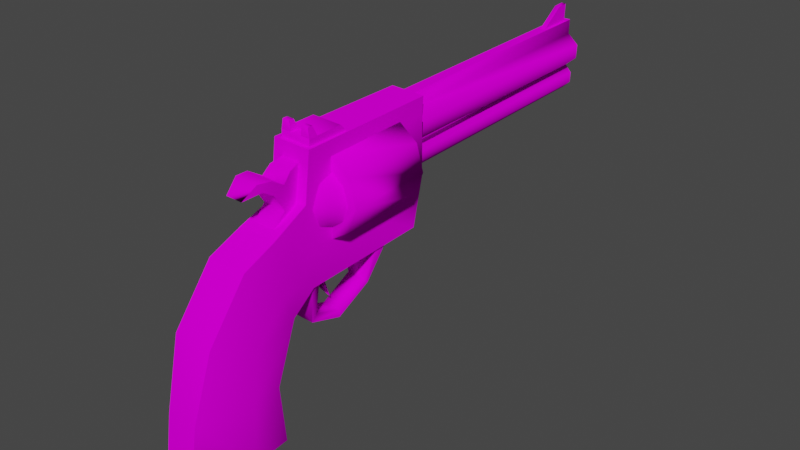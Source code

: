 # Source: w_357.blend  (saved by Blender 3.5.10; exported with 4.5.12 LTS)
import bpy
from mathutils import Matrix  # noqa: F401  (used for matrix-valued properties, if any)

bpy.ops.wm.read_factory_settings(use_empty=True)
scene = bpy.context.scene
scene.name = 'w_357_reference'

# ---- images (referenced by path relative to the original .blend; pixels are not part of the script)
import os
ASSET_DIR = os.environ.get("B2B_ASSET_DIR", "")  # directory of the original .blend (textures are referenced by path, not embedded)
HERE = os.path.dirname(os.path.abspath(__file__))  # packed textures are extracted next to this script under _unpacked/

def load_image(name, relpath, width, height, colorspace="sRGB"):
    """Load a texture the original file referenced (path relative to the .blend, or extracted next to this script)."""
    p = next((c for c in (os.path.join(HERE, relpath), os.path.join(ASSET_DIR, relpath)) if relpath and os.path.exists(c)), "")
    if p:
        img = bpy.data.images.load(p, check_existing=True)
        img.name = name
    else:  # same state as the original file: an image datablock whose file is absent (Cycles renders it pink)
        img = bpy.data.images.new(name, width, height)
        img.source = "FILE"
        img.filepath = "//" + (relpath or name)
    img.colorspace_settings.name = colorspace
    return img
img_w_python_reference_png = load_image('w_python_reference.png', 'w_python_reference.png', 1024, 1024, 'sRGB')

# ---- materials (node trees are filled in below, after node groups)
mat_w_python_reference = bpy.data.materials.new('w_python_reference')
mat_w_python_reference.use_transparent_shadow = False
mat_w_python_reference.diffuse_color = (0.658, 0.508, 0.918, 1.0)

# ---- material node trees
mat_w_python_reference.use_nodes = True; mat_w_python_reference.node_tree.nodes.clear()
_N = mat_w_python_reference.node_tree.nodes; _L = mat_w_python_reference.node_tree.links
n0 = _N.new('ShaderNodeBsdfPrincipled'); n0.name = 'Principled BSDF'; n0.location = (10, 300)
n0.distribution = 'GGX'
n0.subsurface_method = 'RANDOM_WALK_SKIN'
n0.inputs[3].default_value = 1.45
n0.inputs[13].default_value = 0.0
n0.inputs[27].default_value = (0.0, 0.0, 0.0, 1.0)
n0.inputs[28].default_value = 1.0
n1 = _N.new('ShaderNodeOutputMaterial'); n1.name = 'Material Output'; n1.location = (300, 300)
n2 = _N.new('ShaderNodeTexImage'); n2.name = 'Image Texture'; n2.location = (-280, 280)
n2.image = img_w_python_reference_png
_L.new(n0.outputs[0], n1.inputs[0])
_L.new(n2.outputs[0], n0.inputs[0])
n1.is_active_output = True

# ---- world
world_world = bpy.data.worlds.new('World'); scene.world = world_world
world_world.use_nodes = True; world_world.node_tree.nodes.clear()
_N = world_world.node_tree.nodes; _L = world_world.node_tree.links
n0 = _N.new('ShaderNodeOutputWorld'); n0.name = 'World Output'; n0.location = (300, 300)
n1 = _N.new('ShaderNodeBackground'); n1.name = 'Background'; n1.location = (10, 300)
n1.inputs[0].default_value = (0.05088, 0.05088, 0.05088, 1.0)
_L.new(n1.outputs[0], n0.inputs[0])
n0.is_active_output = True
world_world.color = (0.05088, 0.05088, 0.05088)
world_world.use_sun_shadow = False
world_world.sun_shadow_jitter_overblur = 0.0

# ---- meshes
me_w_357_reference = bpy.data.meshes.new('w_357_reference')
me_w_357_reference.from_pydata([(0.4253, -1.313, 0.3664), (0.5098, -1.706, 0.4767), (0.4599, -2.056, 0.07474), (0.7156, -3.048, -0.2752), (-0.2245, -2.245, 0.1062), (-0.234, -3.066, -0.2343), (0.7179, -2.227, 0.06566), (-0.2452, -1.326, 0.4074), (0.6974, -1.311, 0.5092), (-0.1874, -1.219, 1.716), (0.7333, -1.203, 1.67), (0.1736, 8.955, -0.01531), (0.3754, 8.951, 0.4301), (0.369, 8.955, 0.167), (0.2204, 8.945, 0.6159), (-0.09402, 8.939, 0.6247), (-0.2752, 8.939, 0.4416), (-0.2815, 8.944, 0.1786), (-0.09085, 8.95, -0.00904), (0.5226, 8.94, 1.206), (0.5044, 8.946, 0.8506), (0.2496, 8.93, 1.462), (-0.02877, 8.925, 1.476), (-0.3199, 8.924, 1.241), (-0.3382, 8.93, 0.8862), (-0.277, 1.656, -0.539), (-0.2385, -0.5383, -0.5769), (-0.7158, 1.642, -0.168), (1.271, 1.668, 0.3436), (0.5363, 1.671, -0.5873), (1.104, 1.653, 0.9856), (1.142, -0.541, 0.9477), (0.6963, -0.5554, 1.319), (0.6578, 1.639, 1.357), (-0.1555, 1.624, 1.405), (1.31, -0.5268, 0.3057), (-0.6052, -0.5735, 1.058), (-0.8518, -0.5668, 0.4365), (-0.117, -0.5704, 1.367), (-0.6437, 1.621, 1.095), (-0.8903, 1.628, 0.4744), (-0.6773, -0.5525, -0.2059), (0.5748, -0.5233, -0.6252), (1.063, -0.5203, -0.3082), (1.025, 1.674, -0.2704), (0.6547, 2.424, 1.719), (-0.2018, 2.408, 1.762), (-0.4365, 2.203, -1.362), (0.5698, 2.221, -1.413), (-0.3859, -1.132, -1.434), (0.6347, -1.113, -1.485), (0.3884, -4.602, -5.205), (-0.3539, -4.615, -5.167), (0.4728, -1.959, -4.981), (-0.5192, -1.978, -4.93), (0.5971, 2.472, -0.2284), (-0.3521, 2.454, -0.1804), (0.6582, -1.291, -0.6705), (0.6344, 2.416, 1.321), (0.6891, -1.743, -0.08846), (0.7586, -1.595, -1.209), (0.7895, -2.115, -1.212), (0.857, -2.999, -2.056), (0.6634, -3.993, -1.571), (0.9445, -3.194, -3.075), (0.4855, -4.395, -3.235), (0.8187, -3.185, -4.677), (0.5256, -2.146, -3.471), (0.5438, -1.626, -2.01), (-0.222, 2.401, 1.364), (0.05242, -0.03767, -2.406), (0.07471, -0.2245, -1.898), (0.07725, -0.452, -1.93), (0.05242, -0.03767, -2.406), (0.07725, -0.452, -1.93), (0.07471, -0.2245, -1.898), (0.1036, -0.5455, -1.449), (0.0997, -0.2822, -1.43), (0.6705, -1.13, 0.3284), (0.8754, -0.9109, 0.6348), (0.6919, -0.9174, 0.8221), (0.8429, -0.9004, 0.002944), (0.6351, -0.5282, -0.2866), (0.9458, -0.5262, -0.08874), (0.6411, -0.9009, -0.1648), (0.966, -0.9036, 0.3099), (1.102, -0.5305, 0.3091), (0.9946, -0.5396, 0.7203), (0.6994, -0.549, 0.963), (0.08663, 8.714, 1.837), (0.2317, 8.709, 2.292), (0.208, 8.716, 1.83), (0.1104, 8.707, 2.298), (0.2363, 8.403, 2.272), (0.1029, 7.788, 1.821), (0.2242, 7.79, 1.814), (0.115, 8.4, 2.279), (-0.3196, -1.309, -0.621), (-0.3976, -1.617, -1.15), (-0.2132, -1.633, -1.979), (-0.4095, -2.137, -1.151), (-0.2567, -4.408, -3.198), (-0.8322, -3.207, -4.636), (-0.5192, -1.978, -4.93), (-0.3539, -4.615, -5.167), (-0.8322, -3.207, -4.636), (-0.3879, -2.163, -3.424), (-0.7255, -3.224, -2.99), (-0.5489, -3.025, -1.985), (-0.2672, -1.76, -0.04005), (-0.2858, -4.011, -1.523), (-0.2792, -0.9179, -0.1111), (-0.595, -0.5548, 0.003493), (-0.2998, -0.5453, -0.2392), (-0.2573, -1.147, 0.3754), (-0.4628, -0.9244, 0.07616), (-0.703, -0.5637, 0.4076), (-0.5466, -0.9315, 0.3936), (-0.5462, -0.5681, 0.8125), (-0.4231, -0.9349, 0.7077), (-0.228, -0.5662, 1.017), (-0.2356, -0.9345, 0.8762), (-0.07015, -0.8924, 1.887), (0.1436, -0.9995, 2.109), (0.1654, -0.8881, 1.875), (-0.02053, -1.003, 2.117), (0.1459, -1.128, 2.107), (-0.01828, -1.131, 2.115), (0.1695, -1.123, 1.871), (-0.06602, -1.128, 1.883), (-0.3908, 1.206, -1.388), (-0.1758, 0.8106, -2.224), (-0.3859, 0.9065, -1.4), (-0.1855, 0.9271, -2.371), (-0.175, -0.008954, -2.644), (-0.1848, -0.005755, -2.835), (-0.1551, -0.7617, -2.386), (-0.1604, -0.8946, -2.538), (-0.3502, -1.131, -1.435), (-0.3536, -0.9388, -1.432), (0.3154, -0.7458, -2.417), (0.5957, -0.9214, -1.48), (0.599, -1.114, -1.483), (0.3103, -0.8858, -2.569), (0.2889, -0.000445, -2.667), (0.2791, 0.002755, -2.859), (0.2952, 0.8193, -2.248), (0.2859, 0.9356, -2.388), (0.5633, 0.924, -1.448), (0.5584, 1.223, -1.436), (0.02319, 2.452, -0.1212), (-0.1675, 2.446, 0.06643), (0.2876, 2.457, -0.1275), (0.483, 2.457, 0.05486), (0.4894, 2.453, 0.3179), (0.3344, 2.447, 0.5037), (0.6184, 2.448, 0.7385), (0.6367, 2.442, 1.094), (0.3636, 2.433, 1.349), (0.09712, 2.421, 1.733), (-0.01691, 8.919, 1.845), (0.2618, 8.924, 1.838), (0.3758, 2.426, 1.726), (0.08526, 2.427, 1.363), (-0.2059, 2.426, 1.129), (-0.2241, 2.432, 0.774), (0.02002, 2.441, 0.5125), (-0.1611, 2.441, 0.3295), (0.03912, -1.245, 1.377), (-0.002339, -1.551, 1.296), (0.4816, -1.237, 1.355), (0.5329, -1.541, 1.269), (-0.03774, -1.741, 1.095), (0.5546, -1.73, 1.065), (-0.05536, -2.108, 1.318), (0.6084, -2.096, 1.284), (0.00292, -2.457, 1.352), (0.5667, -2.447, 1.323), (0.07342, -2.786, 1.072), (0.4802, -2.779, 1.052), (-0.01706, -2.326, 1.148), (0.5678, -2.315, 1.112), (-0.03254, -2.023, 0.9548), (0.5455, -2.013, 0.9256), (-0.05404, -1.716, 0.5052), (-0.03933, -2.065, 0.1071), (-0.002893, -1.321, 0.388), (-0.08202, -0.2155, 1.898), (-0.09477, -0.02721, 1.717), (-0.07552, -1.124, 1.698), (0.6596, -1.111, 1.661), (0.6403, -0.01373, 1.68), (0.6691, -1.114, 1.845), (0.6531, -0.2021, 1.861), (0.4407, -1.118, 1.857), (0.4813, -1.122, 2.09), (0.6454, -1.119, 2.082), (0.4791, -0.9934, 2.092), (0.6432, -0.9904, 2.084), (0.4366, -0.8831, 1.861), (0.665, -0.8789, 1.849)], [], [(0, 1, 2), (3, 4, 5), (6, 4, 3), (6, 7, 4), (8, 7, 6), (7, 8, 9), (9, 8, 10), (11, 12, 13), (11, 14, 12), (11, 15, 14), (11, 16, 15), (11, 17, 16), (11, 18, 17), (14, 19, 20), (14, 21, 19), (14, 22, 21), (14, 23, 22), (14, 24, 23), (14, 15, 24), (25, 26, 27), (28, 25, 27), (28, 29, 25), (30, 31, 28), (32, 31, 30), (33, 32, 30), (28, 33, 30), (28, 34, 33), (35, 36, 37), (35, 38, 36), (36, 38, 34), (39, 36, 34), (28, 39, 34), (28, 40, 39), (28, 27, 40), (27, 41, 40), (26, 41, 27), (35, 41, 26), (35, 26, 42), (35, 42, 43), (43, 42, 29), (44, 43, 29), (28, 44, 29), (28, 35, 44), (31, 35, 28), (35, 31, 32), (35, 37, 41), (41, 37, 40), (40, 37, 39), (37, 36, 39), (35, 43, 44), (35, 32, 38), (45, 46, 10), (10, 46, 9), (47, 48, 49), (49, 48, 50), (51, 52, 53), (53, 52, 54), (48, 47, 55), (55, 47, 56), (57, 50, 48), (48, 8, 57), (55, 8, 48), (55, 58, 8), (8, 58, 10), (58, 45, 10), (57, 59, 60), (8, 59, 57), (6, 59, 8), (59, 6, 60), (60, 6, 61), (6, 3, 61), (61, 3, 62), (3, 63, 62), (62, 63, 64), (63, 65, 64), (64, 65, 66), (65, 51, 66), (66, 51, 53), (53, 67, 66), (66, 67, 64), (67, 68, 64), (64, 68, 62), (68, 61, 62), (60, 61, 68), (50, 60, 68), (57, 60, 50), (55, 56, 58), (58, 56, 69), (45, 69, 46), (58, 69, 45), (70, 71, 72), (73, 74, 75), (74, 75, 76), (74, 76, 77), (75, 77, 76), (75, 74, 77), (78, 79, 80), (81, 82, 83), (82, 81, 84), (78, 84, 81), (78, 81, 85), (78, 85, 79), (86, 79, 85), (87, 79, 86), (87, 80, 79), (80, 87, 88), (83, 85, 81), (86, 85, 83), (89, 90, 91), (92, 90, 89), (92, 93, 90), (94, 95, 96), (96, 95, 93), (96, 93, 92), (92, 89, 96), (96, 89, 94), (49, 97, 47), (98, 97, 49), (99, 98, 49), (100, 98, 99), (52, 101, 102), (52, 102, 54), (103, 104, 105), (103, 105, 106), (105, 107, 106), (106, 107, 99), (107, 108, 99), (99, 108, 100), (108, 5, 100), (5, 4, 100), (100, 4, 98), (4, 109, 98), (98, 109, 97), (109, 7, 97), (7, 47, 97), (7, 56, 47), (69, 56, 7), (9, 69, 7), (46, 69, 9), (4, 7, 109), (105, 101, 107), (101, 110, 107), (107, 110, 108), (110, 5, 108), (111, 112, 113), (114, 115, 111), (112, 111, 115), (112, 115, 116), (116, 115, 117), (116, 117, 118), (118, 117, 119), (119, 120, 118), (120, 119, 121), (114, 121, 119), (114, 119, 117), (114, 117, 115), (122, 123, 124), (125, 123, 122), (125, 126, 123), (127, 126, 125), (127, 128, 126), (129, 128, 127), (125, 122, 127), (127, 122, 129), (53, 103, 67), (67, 103, 106), (99, 67, 106), (99, 68, 67), (99, 50, 68), (99, 49, 50), (63, 3, 5), (110, 63, 5), (65, 63, 110), (101, 65, 110), (51, 65, 101), (104, 51, 101), (130, 131, 132), (133, 131, 130), (134, 131, 133), (135, 134, 133), (136, 134, 135), (137, 136, 135), (137, 138, 136), (136, 138, 139), (139, 140, 136), (141, 140, 139), (141, 142, 140), (140, 142, 143), (140, 143, 144), (143, 145, 144), (144, 145, 146), (145, 147, 146), (146, 147, 148), (148, 147, 149), (140, 144, 136), (136, 144, 134), (144, 146, 134), (134, 146, 131), (146, 132, 131), (132, 146, 148), (150, 151, 17), (18, 150, 17), (152, 150, 18), (11, 152, 18), (153, 152, 11), (13, 153, 11), (154, 153, 13), (12, 154, 13), (155, 154, 12), (14, 155, 12), (156, 155, 14), (20, 156, 14), (157, 156, 20), (19, 157, 20), (158, 157, 19), (21, 158, 19), (22, 159, 160), (22, 160, 21), (21, 160, 161), (21, 161, 158), (158, 161, 162), (158, 162, 163), (163, 162, 159), (163, 159, 22), (164, 163, 22), (23, 164, 22), (165, 164, 23), (24, 165, 23), (166, 165, 24), (15, 166, 24), (167, 166, 15), (16, 167, 15), (151, 167, 16), (17, 151, 16), (168, 169, 170), (170, 169, 171), (169, 172, 171), (171, 172, 173), (172, 174, 173), (173, 174, 175), (174, 176, 175), (175, 176, 177), (176, 178, 177), (177, 178, 179), (178, 180, 179), (179, 180, 181), (180, 182, 181), (181, 182, 183), (182, 184, 183), (183, 184, 1), (184, 185, 1), (1, 185, 2), (130, 149, 147), (130, 147, 133), (133, 147, 135), (147, 145, 135), (135, 145, 137), (145, 143, 137), (137, 143, 138), (143, 142, 138), (182, 186, 184), (186, 185, 184), (168, 186, 169), (169, 186, 172), (186, 182, 172), (172, 182, 174), (182, 180, 174), (174, 180, 176), (180, 178, 176), (179, 181, 177), (177, 181, 175), (181, 183, 175), (175, 183, 173), (183, 0, 173), (173, 0, 171), (0, 170, 171), (183, 1, 0), (187, 188, 129), (129, 188, 189), (190, 191, 192), (192, 191, 193), (189, 190, 129), (129, 190, 192), (129, 192, 187), (187, 192, 193), (187, 193, 188), (188, 193, 191), (0, 2, 186), (186, 2, 185), (160, 159, 161), (161, 159, 162), (95, 91, 93), (93, 91, 90), (128, 124, 126), (126, 124, 123), (194, 192, 195), (195, 192, 196), (195, 196, 197), (197, 196, 198), (197, 198, 199), (199, 198, 200), (197, 199, 195), (195, 199, 194), (192, 200, 196), (196, 200, 198)])
me_w_357_reference.polygons.foreach_set('use_smooth', [True] * 305)
_k = set([(0, 1), (0, 2), (1, 2), (1, 183), (2, 185), (3, 5), (3, 6), (3, 63), (4, 5), (4, 7), (5, 110), (6, 8), (7, 9), (8, 10), (9, 10), (9, 46), (10, 45), (11, 13), (11, 18), (12, 13), (12, 14), (14, 20), (15, 16), (15, 24), (16, 17), (17, 18), (19, 20), (19, 21), (21, 22), (22, 23), (23, 24), (45, 46), (45, 58), (46, 69), (47, 48), (47, 49), (47, 56), (48, 50), (48, 55), (49, 50), (49, 99), (50, 68), (51, 53), (51, 65), (51, 101), (52, 53), (52, 54), (53, 67), (55, 56), (55, 58), (56, 69), (58, 69), (63, 65), (67, 68), (67, 103), (89, 90), (89, 92), (90, 91), (90, 93), (91, 93), (92, 96), (93, 95), (94, 96), (95, 96), (99, 106), (101, 107), (101, 110), (103, 106), (122, 123), (122, 125), (123, 124), (123, 126), (124, 126), (125, 127), (126, 128), (127, 128), (127, 129), (129, 187), (129, 189), (129, 190), (130, 131), (130, 133), (133, 135), (135, 137), (137, 138), (138, 143), (140, 142), (142, 143), (143, 145), (145, 147), (147, 149), (159, 160), (159, 162), (160, 161), (161, 162), (168, 169), (169, 172), (169, 186), (170, 171), (171, 173), (172, 174), (173, 175), (174, 176), (175, 177), (176, 178), (177, 179), (178, 180), (179, 181), (180, 182), (181, 183), (182, 184), (184, 185), (185, 186), (187, 188), (188, 193), (190, 192), (191, 192), (191, 193), (192, 193), (192, 195), (192, 196), (194, 195), (195, 197), (196, 198), (196, 200), (197, 199), (198, 199), (198, 200)])
me_w_357_reference.attributes.new('sharp_edge', 'BOOLEAN', 'EDGE').data.foreach_set('value', [ (min(e.vertices), max(e.vertices)) in _k for e in me_w_357_reference.edges])
_uv = me_w_357_reference.uv_layers.new(name='Float2')
_uv.uv.foreach_set('vector', [0.01562, 0.4922, 0.125, 0.4922, 0.125, 0.4609, 0.9375, 0.8984, 0.9141, 0.7969, 0.9453, 0.7891, 0.9141, 0.8984, 0.9141, 0.7969, 0.9375, 0.8984, 0.9141, 0.8984, 0.7578, 0.7969, 0.9141, 0.7969, 0.7578, 0.8984, 0.7578, 0.7969, 0.9141, 0.8984, 0.7578, 0.7969, 0.7578, 0.8984, 0.9453, 0.7891, 0.9453, 0.7891, 0.7578, 0.8984, 0.9375, 0.8984, 0.1641, 0.1328, 0.1484, 0.1797, 0.1406, 0.1562, 0.1641, 0.1328, 0.1641, 0.2031, 0.1484, 0.1797, 0.1641, 0.1328, 0.1953, 0.2031, 0.1641, 0.2031, 0.1641, 0.1328, 0.2109, 0.1797, 0.1953, 0.2031, 0.1641, 0.1328, 0.2109, 0.1562, 0.2109, 0.1797, 0.1641, 0.1328, 0.1953, 0.1328, 0.2109, 0.1562, 0.04688, 0.1328, 0.007813, 0.2109, 0.007813, 0.1641, 0.04688, 0.1328, 0.03906, 0.2422, 0.007813, 0.2109, 0.04688, 0.1328, 0.07812, 0.25, 0.03906, 0.2422, 0.04688, 0.1328, 0.1172, 0.2188, 0.07812, 0.25, 0.04688, 0.1328, 0.1172, 0.1719, 0.1172, 0.2188, 0.04688, 0.1328, 0.08594, 0.1328, 0.1172, 0.1719, 0.5234, 0.6094, 0.6797, 0.6094, 0.5234, 0.6641, 0.5234, 0.75, 0.5234, 0.6094, 0.5234, 0.6641, 0.5234, 0.75, 0.5234, 0.6094, 0.5234, 0.6094, 0.5234, 0.8359, 0.6797, 0.8359, 0.5234, 0.75, 0.6797, 0.8828, 0.6797, 0.8359, 0.5234, 0.8359, 0.5234, 0.8828, 0.6797, 0.8828, 0.5234, 0.8359, 0.5234, 0.75, 0.5234, 0.8828, 0.5234, 0.8359, 0.5234, 0.75, 0.5234, 0.8828, 0.5234, 0.8828, 0.6797, 0.75, 0.6797, 0.8359, 0.6797, 0.75, 0.6797, 0.75, 0.6797, 0.8828, 0.6797, 0.8359, 0.6797, 0.8359, 0.6797, 0.8828, 0.5234, 0.8828, 0.5234, 0.8359, 0.6797, 0.8359, 0.5234, 0.8828, 0.5234, 0.75, 0.5234, 0.8359, 0.5234, 0.8828, 0.5234, 0.75, 0.5234, 0.75, 0.5234, 0.8359, 0.5234, 0.75, 0.5234, 0.6641, 0.5234, 0.75, 0.5234, 0.6641, 0.6797, 0.6641, 0.5234, 0.75, 0.6797, 0.6094, 0.6797, 0.6641, 0.5234, 0.6641, 0.6797, 0.75, 0.6797, 0.6641, 0.6797, 0.6094, 0.6797, 0.75, 0.6797, 0.6094, 0.6797, 0.6094, 0.6797, 0.75, 0.6797, 0.6094, 0.6797, 0.6562, 0.6797, 0.6562, 0.6797, 0.6094, 0.5234, 0.6094, 0.5234, 0.6562, 0.6797, 0.6562, 0.5234, 0.6094, 0.5234, 0.75, 0.5234, 0.6562, 0.5234, 0.6094, 0.5234, 0.75, 0.6797, 0.75, 0.5234, 0.6562, 0.6797, 0.8359, 0.6797, 0.75, 0.5234, 0.75, 0.6797, 0.75, 0.6797, 0.8359, 0.6797, 0.8828, 0.6797, 0.75, 0.6797, 0.75, 0.6797, 0.6641, 0.6797, 0.6641, 0.6797, 0.75, 0.5234, 0.75, 0.5234, 0.75, 0.6797, 0.75, 0.5234, 0.8359, 0.6797, 0.75, 0.6797, 0.8359, 0.5234, 0.8359, 0.6797, 0.75, 0.6797, 0.6562, 0.5234, 0.6562, 0.6797, 0.75, 0.6797, 0.8828, 0.6797, 0.8828, 0.4688, 0.9922, 0.4688, 0.9375, 0.6953, 0.9922, 0.6953, 0.9922, 0.4688, 0.9375, 0.6953, 0.9375, 0.2812, 0.3047, 0.2812, 0.25, 0.5469, 0.3047, 0.5469, 0.3047, 0.2812, 0.25, 0.5469, 0.25, 0.7344, 0.02344, 0.7344, 0.1172, 0.5703, 0.02344, 0.5703, 0.02344, 0.7344, 0.1172, 0.5703, 0.1172, 0.4609, 0.4922, 0.4141, 0.4922, 0.4609, 0.6562, 0.4609, 0.6562, 0.4141, 0.4922, 0.4141, 0.6562, 0.7344, 0.6094, 0.7188, 0.4922, 0.4844, 0.4922, 0.4844, 0.4922, 0.7344, 0.7734, 0.7344, 0.6094, 0.4609, 0.6562, 0.7344, 0.7734, 0.4844, 0.4922, 0.4609, 0.6562, 0.4609, 0.875, 0.7344, 0.7734, 0.7344, 0.7734, 0.4609, 0.875, 0.7266, 0.9375, 0.4609, 0.875, 0.4609, 0.9297, 0.7266, 0.9375, 0.7344, 0.6094, 0.7656, 0.6875, 0.7969, 0.5625, 0.7344, 0.7734, 0.7656, 0.6875, 0.7344, 0.6094, 0.8203, 0.7422, 0.7656, 0.6875, 0.7344, 0.7734, 0.7656, 0.6875, 0.8203, 0.7422, 0.7969, 0.5625, 0.7969, 0.5625, 0.8203, 0.7422, 0.8281, 0.5625, 0.8203, 0.7422, 0.875, 0.6953, 0.8281, 0.5625, 0.8281, 0.5625, 0.875, 0.6953, 0.8828, 0.4453, 0.875, 0.6953, 0.9375, 0.5156, 0.8828, 0.4453, 0.8828, 0.4453, 0.9375, 0.5156, 0.8984, 0.3047, 0.9375, 0.5156, 0.9688, 0.2812, 0.8984, 0.3047, 0.8984, 0.3047, 0.9688, 0.2812, 0.8828, 0.07812, 0.9688, 0.2812, 0.9844, 0.007813, 0.8828, 0.07812, 0.8828, 0.07812, 0.9844, 0.007813, 0.7969, 0.01562, 0.7969, 0.01562, 0.8203, 0.2422, 0.8828, 0.07812, 0.8828, 0.07812, 0.8203, 0.2422, 0.8984, 0.3047, 0.8203, 0.2422, 0.7969, 0.4844, 0.8984, 0.3047, 0.8984, 0.3047, 0.7969, 0.4844, 0.8828, 0.4453, 0.7969, 0.4844, 0.8281, 0.5625, 0.8828, 0.4453, 0.7969, 0.5625, 0.8281, 0.5625, 0.7969, 0.4844, 0.7188, 0.4922, 0.7969, 0.5625, 0.7969, 0.4844, 0.7344, 0.6094, 0.7969, 0.5625, 0.7188, 0.4922, 0.3281, 0.3594, 0.3281, 0.3203, 0.5234, 0.3594, 0.5234, 0.3594, 0.3281, 0.3203, 0.5234, 0.3203, 0.5469, 0.3672, 0.5234, 0.3203, 0.5469, 0.3203, 0.5234, 0.3672, 0.5234, 0.3203, 0.5469, 0.3672, 0.6406, 0.3594, 0.6562, 0.4297, 0.6719, 0.4219, 0.6406, 0.3594, 0.6719, 0.4219, 0.6562, 0.4297, 0.6719, 0.4219, 0.6562, 0.4297, 0.6797, 0.4922, 0.6719, 0.4219, 0.6797, 0.4922, 0.6641, 0.4922, 0.6562, 0.4297, 0.6641, 0.4922, 0.6797, 0.4922, 0.6562, 0.4297, 0.6719, 0.4219, 0.6641, 0.4922, 0.7188, 0.75, 0.7031, 0.7891, 0.7031, 0.8125, 0.7031, 0.7031, 0.6797, 0.6562, 0.6797, 0.6875, 0.6797, 0.6562, 0.7031, 0.7031, 0.7031, 0.6797, 0.7188, 0.75, 0.7031, 0.6797, 0.7031, 0.7031, 0.7188, 0.75, 0.7031, 0.7031, 0.7031, 0.7422, 0.7188, 0.75, 0.7031, 0.7422, 0.7031, 0.7891, 0.6797, 0.7422, 0.7031, 0.7891, 0.7031, 0.7422, 0.6797, 0.8047, 0.7031, 0.7891, 0.6797, 0.7422, 0.6797, 0.8047, 0.7031, 0.8125, 0.7031, 0.7891, 0.7031, 0.8125, 0.6797, 0.8047, 0.6797, 0.8359, 0.6797, 0.6875, 0.7031, 0.7422, 0.7031, 0.7031, 0.6797, 0.7422, 0.7031, 0.7422, 0.6797, 0.6875, 0.0, 0.3672, 0.03906, 0.4453, 0.0, 0.4453, 0.03906, 0.3672, 0.03906, 0.4453, 0.0, 0.3672, 0.03906, 0.3672, 0.1953, 0.4531, 0.03906, 0.4453, 0.2344, 0.3672, 0.2344, 0.4531, 0.1953, 0.3672, 0.1953, 0.3672, 0.2344, 0.4531, 0.1953, 0.4531, 0.1953, 0.3672, 0.1953, 0.4531, 0.03906, 0.3672, 0.04688, 0.3594, 0.03906, 0.3203, 0.1953, 0.3672, 0.1953, 0.3672, 0.03906, 0.3203, 0.2266, 0.3203, 0.7188, 0.4922, 0.7344, 0.6094, 0.4844, 0.4922, 0.7969, 0.5625, 0.7344, 0.6094, 0.7188, 0.4922, 0.7969, 0.4844, 0.7969, 0.5625, 0.7188, 0.4922, 0.8281, 0.5625, 0.7969, 0.5625, 0.7969, 0.4844, 0.9844, 0.007813, 0.9688, 0.2812, 0.8828, 0.07031, 0.9844, 0.007813, 0.8828, 0.07031, 0.7969, 0.01562, 0.7969, 0.01562, 0.9844, 0.007813, 0.8828, 0.07031, 0.7969, 0.01562, 0.8828, 0.07031, 0.8203, 0.2422, 0.8828, 0.07031, 0.8984, 0.3047, 0.8203, 0.2422, 0.8203, 0.2422, 0.8984, 0.3047, 0.7969, 0.4844, 0.8984, 0.3047, 0.8828, 0.4453, 0.7969, 0.4844, 0.7969, 0.4844, 0.8828, 0.4453, 0.8281, 0.5625, 0.8828, 0.4453, 0.875, 0.6953, 0.8281, 0.5625, 0.875, 0.6953, 0.8203, 0.7344, 0.8281, 0.5625, 0.8281, 0.5625, 0.8203, 0.7344, 0.7969, 0.5625, 0.8203, 0.7344, 0.7656, 0.6875, 0.7969, 0.5625, 0.7969, 0.5625, 0.7656, 0.6875, 0.7344, 0.6094, 0.7656, 0.6875, 0.7344, 0.75, 0.7344, 0.6094, 0.7344, 0.75, 0.4844, 0.4922, 0.7344, 0.6094, 0.7344, 0.75, 0.4609, 0.6562, 0.4844, 0.4922, 0.4609, 0.875, 0.4609, 0.6562, 0.7344, 0.75, 0.7266, 0.9375, 0.4609, 0.875, 0.7344, 0.75, 0.4609, 0.9297, 0.4609, 0.875, 0.7266, 0.9375, 0.8203, 0.7344, 0.7344, 0.75, 0.7656, 0.6875, 0.8828, 0.07031, 0.9688, 0.2812, 0.8984, 0.3047, 0.9688, 0.2812, 0.9375, 0.5156, 0.8984, 0.3047, 0.8984, 0.3047, 0.9375, 0.5156, 0.8828, 0.4453, 0.9375, 0.5156, 0.875, 0.6953, 0.8828, 0.4453, 0.7031, 0.6797, 0.6797, 0.6875, 0.6797, 0.6562, 0.7188, 0.75, 0.7031, 0.7031, 0.7031, 0.6797, 0.6797, 0.6875, 0.7031, 0.6797, 0.7031, 0.7031, 0.6797, 0.6875, 0.7031, 0.7031, 0.6797, 0.75, 0.6797, 0.75, 0.7031, 0.7031, 0.7031, 0.75, 0.6797, 0.75, 0.7031, 0.75, 0.6797, 0.8047, 0.6797, 0.8047, 0.7031, 0.75, 0.7031, 0.7891, 0.7031, 0.7891, 0.6797, 0.8359, 0.6797, 0.8047, 0.6797, 0.8359, 0.7031, 0.7891, 0.7031, 0.8203, 0.7188, 0.75, 0.7031, 0.8203, 0.7031, 0.7891, 0.7188, 0.75, 0.7031, 0.7891, 0.7031, 0.75, 0.7188, 0.75, 0.7031, 0.75, 0.7031, 0.7031, 0.2422, 0.3594, 0.2656, 0.4141, 0.2422, 0.4141, 0.2656, 0.3594, 0.2656, 0.4141, 0.2422, 0.3594, 0.2656, 0.3594, 0.2969, 0.4141, 0.2656, 0.4141, 0.2969, 0.3594, 0.2969, 0.4141, 0.2656, 0.3594, 0.2969, 0.3594, 0.3203, 0.4219, 0.2969, 0.4141, 0.3203, 0.3594, 0.3203, 0.4219, 0.2969, 0.3594, 0.2656, 0.3594, 0.2656, 0.3281, 0.2969, 0.3672, 0.2969, 0.3672, 0.2656, 0.3281, 0.3047, 0.3281, 0.7578, 0.1328, 0.7578, 0.2344, 0.5469, 0.1328, 0.5469, 0.1328, 0.7578, 0.2344, 0.5469, 0.2344, 0.3672, 0.2344, 0.5469, 0.1328, 0.5469, 0.2344, 0.3672, 0.2344, 0.3672, 0.1328, 0.5469, 0.1328, 0.3672, 0.2344, 0.2344, 0.1328, 0.3672, 0.1328, 0.3672, 0.2344, 0.2344, 0.2344, 0.2344, 0.1328, 0.1953, 0.1094, 0.0, 0.1094, 0.0, 0.007813, 0.1953, 0.007813, 0.1953, 0.1094, 0.0, 0.007813, 0.3828, 0.1094, 0.1953, 0.1094, 0.1953, 0.007813, 0.3828, 0.007813, 0.3828, 0.1094, 0.1953, 0.007813, 0.5547, 0.1094, 0.3828, 0.1094, 0.3828, 0.007813, 0.5547, 0.007813, 0.5547, 0.1094, 0.3828, 0.007813, 0.5547, 0.4922, 0.5859, 0.375, 0.5781, 0.4922, 0.5781, 0.3594, 0.5859, 0.375, 0.5547, 0.4922, 0.6406, 0.3203, 0.5859, 0.375, 0.5781, 0.3594, 0.6406, 0.2969, 0.6406, 0.3203, 0.5781, 0.3594, 0.6953, 0.3594, 0.6406, 0.3203, 0.6406, 0.2969, 0.7031, 0.3359, 0.6953, 0.3594, 0.6406, 0.2969, 0.7031, 0.3359, 0.7188, 0.4922, 0.6953, 0.3594, 0.6953, 0.3594, 0.7188, 0.4922, 0.7109, 0.4922, 0.7109, 0.4922, 0.6953, 0.3594, 0.6953, 0.3594, 0.7109, 0.4922, 0.6953, 0.3594, 0.7109, 0.4922, 0.7109, 0.4922, 0.7188, 0.4922, 0.6953, 0.3594, 0.6953, 0.3594, 0.7188, 0.4922, 0.7031, 0.3359, 0.6953, 0.3594, 0.7031, 0.3359, 0.6406, 0.3203, 0.7031, 0.3359, 0.6406, 0.2969, 0.6406, 0.3203, 0.6406, 0.3203, 0.6406, 0.2969, 0.5859, 0.3828, 0.6406, 0.2969, 0.5781, 0.3594, 0.5859, 0.3828, 0.5859, 0.3828, 0.5781, 0.3594, 0.5781, 0.4922, 0.5781, 0.4922, 0.5781, 0.3594, 0.5547, 0.4922, 0.6953, 0.3594, 0.6406, 0.3203, 0.6953, 0.3594, 0.6953, 0.3594, 0.6406, 0.3203, 0.6406, 0.3203, 0.6406, 0.3203, 0.5859, 0.3828, 0.6406, 0.3203, 0.6406, 0.3203, 0.5859, 0.3828, 0.5859, 0.375, 0.5859, 0.3828, 0.5781, 0.4922, 0.5859, 0.375, 0.5781, 0.4922, 0.5859, 0.3828, 0.5781, 0.4922, 0.4609, 0.6719, 0.4609, 0.6953, 0.0, 0.6953, 0.0, 0.6719, 0.4609, 0.6719, 0.0, 0.6953, 0.4609, 0.6719, 0.4609, 0.6719, 0.0, 0.6719, 0.0, 0.6719, 0.4609, 0.6719, 0.0, 0.6719, 0.4609, 0.6953, 0.4609, 0.6719, 0.0, 0.6719, 0.0, 0.6953, 0.4609, 0.6953, 0.0, 0.6719, 0.4609, 0.7344, 0.4609, 0.6953, 0.0, 0.6953, 0.0, 0.7344, 0.4609, 0.7344, 0.0, 0.6953, 0.4609, 0.7578, 0.4609, 0.7344, 0.0, 0.7344, 0.0, 0.7578, 0.4609, 0.7578, 0.0, 0.7344, 0.4609, 0.7969, 0.4609, 0.7578, 0.0, 0.7578, 0.0, 0.7969, 0.4609, 0.7969, 0.0, 0.7578, 0.4609, 0.8438, 0.4609, 0.7969, 0.0, 0.7969, 0.0, 0.8438, 0.4609, 0.8438, 0.0, 0.7969, 0.4609, 0.8828, 0.4609, 0.8438, 0.0, 0.8438, 0.0, 0.8828, 0.4609, 0.8828, 0.0, 0.8438, 0.0, 0.8828, 0.4609, 0.9297, 0.0, 0.9297, 0.0, 0.8828, 0.0, 0.9297, 0.0, 0.8828, 0.0, 0.8828, 0.0, 0.9297, 0.0, 0.9297, 0.0, 0.8828, 0.0, 0.9297, 0.4609, 0.8828, 0.4609, 0.8828, 0.0, 0.9297, 0.4609, 0.9297, 0.4609, 0.8828, 0.4609, 0.9297, 0.4609, 0.8828, 0.4609, 0.8828, 0.4609, 0.9297, 0.4609, 0.9297, 0.4609, 0.8828, 0.4609, 0.9297, 0.0, 0.8828, 0.4609, 0.8438, 0.4609, 0.8828, 0.0, 0.8828, 0.0, 0.8438, 0.4609, 0.8438, 0.0, 0.8828, 0.4609, 0.7969, 0.4609, 0.8438, 0.0, 0.8438, 0.0, 0.7969, 0.4609, 0.7969, 0.0, 0.8438, 0.4609, 0.7578, 0.4609, 0.7969, 0.0, 0.7969, 0.0, 0.7578, 0.4609, 0.7578, 0.0, 0.7969, 0.4609, 0.7344, 0.4609, 0.7578, 0.0, 0.7578, 0.0, 0.7344, 0.4609, 0.7344, 0.0, 0.7578, 0.4609, 0.6953, 0.4609, 0.7344, 0.0, 0.7344, 0.0, 0.6953, 0.4609, 0.6953, 0.0, 0.7344, 0.3125, 0.4609, 0.3047, 0.4844, 0.3594, 0.4609, 0.3594, 0.4609, 0.3047, 0.4844, 0.3594, 0.4844, 0.3047, 0.4844, 0.3125, 0.5312, 0.3594, 0.4844, 0.3594, 0.4844, 0.3125, 0.5312, 0.3594, 0.5312, 0.3125, 0.5312, 0.3125, 0.5547, 0.3594, 0.5312, 0.3594, 0.5312, 0.3125, 0.5547, 0.3594, 0.5547, 0.3125, 0.5547, 0.3047, 0.5938, 0.3594, 0.5547, 0.3594, 0.5547, 0.3047, 0.5938, 0.3516, 0.5859, 0.3047, 0.5938, 0.3047, 0.625, 0.3516, 0.5859, 0.3516, 0.5859, 0.3047, 0.625, 0.3516, 0.625, 0.3047, 0.625, 0.3047, 0.5859, 0.3516, 0.625, 0.3516, 0.625, 0.3047, 0.5859, 0.3516, 0.5859, 0.3047, 0.5859, 0.3047, 0.5547, 0.3516, 0.5859, 0.3516, 0.5859, 0.3047, 0.5547, 0.3516, 0.5547, 0.3047, 0.5547, 0.3047, 0.5312, 0.3516, 0.5547, 0.3516, 0.5547, 0.3047, 0.5312, 0.3516, 0.5312, 0.3047, 0.5312, 0.3047, 0.4844, 0.3516, 0.5312, 0.3516, 0.5312, 0.3047, 0.4844, 0.3516, 0.4844, 0.3516, 0.4453, 0.3516, 0.3906, 0.3828, 0.3906, 0.3516, 0.4453, 0.3828, 0.3906, 0.3828, 0.4453, 0.3828, 0.4453, 0.3828, 0.3906, 0.4297, 0.4453, 0.3828, 0.3906, 0.4297, 0.3906, 0.4297, 0.4453, 0.4297, 0.4453, 0.4297, 0.3906, 0.4766, 0.4453, 0.4297, 0.3906, 0.4766, 0.3906, 0.4766, 0.4453, 0.4766, 0.4453, 0.4766, 0.3906, 0.5078, 0.4453, 0.4766, 0.3906, 0.5078, 0.3906, 0.5078, 0.4453, 0.1641, 0.5391, 0.01562, 0.4922, 0.125, 0.4922, 0.01562, 0.4922, 0.125, 0.4609, 0.125, 0.4922, 0.01562, 0.6172, 0.01562, 0.4922, 0.07812, 0.5938, 0.07812, 0.5938, 0.01562, 0.4922, 0.125, 0.5781, 0.01562, 0.4922, 0.1641, 0.5391, 0.125, 0.5781, 0.125, 0.5781, 0.1641, 0.5391, 0.1719, 0.6172, 0.1641, 0.5391, 0.2188, 0.5781, 0.1719, 0.6172, 0.1719, 0.6172, 0.2188, 0.5781, 0.2344, 0.625, 0.2188, 0.5781, 0.2734, 0.6016, 0.2344, 0.625, 0.2734, 0.6094, 0.2188, 0.5781, 0.2344, 0.625, 0.2344, 0.625, 0.2188, 0.5781, 0.1719, 0.6172, 0.2188, 0.5781, 0.1641, 0.5391, 0.1719, 0.6172, 0.1719, 0.6172, 0.1641, 0.5391, 0.1172, 0.5625, 0.1641, 0.5391, 0.01562, 0.4688, 0.1172, 0.5625, 0.1172, 0.5625, 0.01562, 0.4688, 0.07812, 0.6016, 0.01562, 0.4688, 0.01562, 0.6172, 0.07812, 0.6016, 0.1641, 0.5391, 0.125, 0.4688, 0.01562, 0.4688, 0.04688, 0.375, 0.01562, 0.3125, 0.1875, 0.375, 0.1875, 0.375, 0.01562, 0.3125, 0.1875, 0.3125, 0.1875, 0.3125, 0.01562, 0.3125, 0.1875, 0.375, 0.1875, 0.375, 0.01562, 0.3125, 0.04688, 0.375, 0.2344, 0.3672, 0.2344, 0.4531, 0.1875, 0.3672, 0.1875, 0.3672, 0.2344, 0.4531, 0.1875, 0.4531, 0.1875, 0.3672, 0.1875, 0.4531, 0.04688, 0.3672, 0.04688, 0.3672, 0.1875, 0.4531, 0.04688, 0.4531, 0.04688, 0.3672, 0.04688, 0.4531, 0.0, 0.3672, 0.0, 0.3672, 0.04688, 0.4531, 0.0, 0.4531, 0.7344, 0.75, 0.7891, 0.7109, 0.7344, 0.75, 0.7344, 0.75, 0.7891, 0.7109, 0.7891, 0.7109, 0.0, 0.9375, 0.4531, 0.9375, 0.0, 1.0, 0.0, 1.0, 0.4531, 0.9375, 0.4609, 0.9922, 0.2266, 0.3203, 0.03906, 0.3203, 0.1953, 0.3672, 0.1953, 0.3672, 0.03906, 0.3203, 0.04688, 0.3594, 0.3047, 0.3281, 0.2656, 0.3281, 0.2969, 0.3672, 0.2969, 0.3672, 0.2656, 0.3281, 0.2656, 0.3594, 0.3281, 0.3594, 0.3203, 0.4219, 0.3047, 0.3594, 0.3047, 0.3594, 0.3203, 0.4219, 0.2969, 0.4141, 0.3047, 0.3594, 0.2969, 0.4141, 0.2656, 0.3672, 0.2656, 0.3672, 0.2969, 0.4141, 0.2656, 0.4141, 0.2656, 0.3672, 0.2656, 0.4141, 0.2422, 0.3672, 0.2422, 0.3672, 0.2656, 0.4141, 0.2422, 0.4141, 0.2656, 0.3594, 0.2656, 0.3281, 0.2969, 0.3672, 0.2969, 0.3672, 0.2656, 0.3281, 0.3047, 0.3281, 0.3047, 0.3281, 0.2656, 0.3281, 0.2969, 0.3672, 0.2969, 0.3672, 0.2656, 0.3281, 0.2656, 0.3594])
me_w_357_reference.materials.append(mat_w_python_reference)
me_w_357_reference.update()
me_w_357_reference.normals_split_custom_set([tuple(v) for v in zip(*[iter([0.9606, 0.1515, -0.2328, 0.9606, 0.1515, -0.2328, 0.9606, 0.1515, -0.2328, 0.04673, -0.4309, 0.9012, 0.046, -0.4073, 0.9121, 0.04676, -0.4308, 0.9012, 0.001106, -0.4256, 0.9049, 0.046, -0.4073, 0.9121, 0.04673, -0.4309, 0.9012, 0.001106, -0.4256, 0.9049, -0.01409, -0.7087, 0.7053, 0.046, -0.4073, 0.9121, -0.02269, -0.9348, 0.3544, -0.01409, -0.7087, 0.7053, 0.001106, -0.4256, 0.9049, -0.01409, -0.7087, 0.7053, -0.02269, -0.9348, 0.3544, 0.01486, -0.9993, 0.03427, 0.01486, -0.9993, 0.03427, -0.02269, -0.9348, 0.3544, 0.02293, -0.9989, 0.04016, -0.01745, 0.9974, 0.06988, -0.01745, 0.9974, 0.06988, -0.01747, 0.9974, 0.06988, -0.01745, 0.9974, 0.06988, -0.01744, 0.9974, 0.06987, -0.01745, 0.9974, 0.06988, -0.01745, 0.9974, 0.06988, -0.01744, 0.9974, 0.06986, -0.01744, 0.9974, 0.06987, -0.01745, 0.9974, 0.06988, -0.01745, 0.9974, 0.06988, -0.01744, 0.9974, 0.06986, -0.01745, 0.9974, 0.06988, -0.01745, 0.9974, 0.06986, -0.01745, 0.9974, 0.06988, -0.01745, 0.9974, 0.06988, -0.01745, 0.9974, 0.06991, -0.01745, 0.9974, 0.06986, -0.01744, 0.9974, 0.06987, -0.01744, 0.9974, 0.06988, -0.01745, 0.9974, 0.06988, -0.01744, 0.9974, 0.06987, -0.01744, 0.9974, 0.06988, -0.01744, 0.9974, 0.06988, -0.01744, 0.9974, 0.06987, -0.01744, 0.9974, 0.06988, -0.01744, 0.9974, 0.06988, -0.01744, 0.9974, 0.06987, -0.01745, 0.9974, 0.06988, -0.01744, 0.9974, 0.06988, -0.01744, 0.9974, 0.06987, -0.01745, 0.9974, 0.06988, -0.01745, 0.9974, 0.06988, -0.01744, 0.9974, 0.06987, -0.01744, 0.9974, 0.06986, -0.01745, 0.9974, 0.06988, -0.3044, 0.9109, -0.2785, -0.4441, -0.6756, -0.5884, -0.6535, 0.5933, -0.47, 0.3205, 0.9437, 0.08164, -0.3044, 0.9109, -0.2785, -0.6535, 0.5933, -0.47, 0.3205, 0.9437, 0.08164, 0.3724, 0.7534, -0.542, -0.3044, 0.9109, -0.2785, 0.733, 0.2999, 0.6105, 0.8523, -0.3422, 0.3955, 0.3205, 0.9437, 0.08164, 0.4649, -0.7352, 0.4932, 0.8523, -0.3422, 0.3955, 0.733, 0.2999, 0.6105, 0.2706, 0.8731, 0.4056, 0.4649, -0.7352, 0.4932, 0.733, 0.2999, 0.6105, 0.3205, 0.9437, 0.08164, 0.2706, 0.8731, 0.4056, 0.733, 0.2999, 0.6105, 0.3205, 0.9437, 0.08164, -0.391, 0.6571, 0.6445, 0.2706, 0.8731, 0.4056, 0.3487, -0.9291, -0.1231, -0.5619, -0.6212, 0.5462, -0.7983, -0.5947, 0.09496, 0.3487, -0.9291, -0.1231, -0.2239, -0.9227, 0.3139, -0.5619, -0.6212, 0.5462, -0.5619, -0.6212, 0.5462, -0.2239, -0.9227, 0.3139, -0.391, 0.6571, 0.6445, -0.6943, 0.5268, 0.4904, -0.5619, -0.6212, 0.5462, -0.391, 0.6571, 0.6445, 0.3205, 0.9437, 0.08164, -0.6943, 0.5268, 0.4904, -0.391, 0.6571, 0.6445, 0.3205, 0.9437, 0.08164, -0.8286, 0.5599, -0.005275, -0.6943, 0.5268, 0.4904, 0.3205, 0.9437, 0.08164, -0.6535, 0.5933, -0.47, -0.8286, 0.5599, -0.005275, -0.6535, 0.5933, -0.47, -0.7245, -0.5562, -0.4071, -0.8286, 0.5599, -0.005275, -0.4441, -0.6756, -0.5884, -0.7245, -0.5562, -0.4071, -0.6535, 0.5933, -0.47, 0.3487, -0.9291, -0.1231, -0.7245, -0.5562, -0.4071, -0.4441, -0.6756, -0.5884, 0.3487, -0.9291, -0.1231, -0.4441, -0.6756, -0.5884, 0.2589, -0.8617, -0.4365, 0.3487, -0.9291, -0.1231, 0.2589, -0.8617, -0.4365, 0.6679, -0.2692, -0.6939, 0.6679, -0.2692, -0.6939, 0.2589, -0.8617, -0.4365, 0.3724, 0.7534, -0.542, 0.7826, 0.3776, -0.495, 0.6679, -0.2692, -0.6939, 0.3724, 0.7534, -0.542, 0.3205, 0.9437, 0.08164, 0.7826, 0.3776, -0.495, 0.3724, 0.7534, -0.542, 0.3205, 0.9437, 0.08164, 0.3487, -0.9291, -0.1231, 0.7826, 0.3776, -0.495, 0.8523, -0.3422, 0.3955, 0.3487, -0.9291, -0.1231, 0.3205, 0.9437, 0.08164, 0.3487, -0.9291, -0.1231, 0.8523, -0.3422, 0.3955, 0.4649, -0.7352, 0.4932, 0.3487, -0.9291, -0.1231, -0.7983, -0.5947, 0.09496, -0.7245, -0.5562, -0.4071, -0.7245, -0.5562, -0.4071, -0.7983, -0.5947, 0.09496, -0.8286, 0.5599, -0.005275, -0.8286, 0.5599, -0.005275, -0.7983, -0.5947, 0.09496, -0.6943, 0.5268, 0.4904, -0.7983, -0.5947, 0.09496, -0.5619, -0.6212, 0.5462, -0.6943, 0.5268, 0.4904, 0.3487, -0.9291, -0.1231, 0.6679, -0.2692, -0.6939, 0.7826, 0.3776, -0.495, 0.3487, -0.9291, -0.1231, 0.4649, -0.7352, 0.4932, -0.2239, -0.9227, 0.3139, 0.05078, -0.06468, 0.9966, 0.05092, -0.06468, 0.9966, 0.05078, -0.06468, 0.9966, 0.05078, -0.06468, 0.9966, 0.05092, -0.06468, 0.9966, 0.05078, -0.06468, 0.9966, -0.05092, 0.07284, -0.996, -0.05093, 0.07284, -0.996, -0.05165, 0.07283, -0.996, -0.05165, 0.07283, -0.996, -0.05093, 0.07284, -0.996, -0.05092, 0.07284, -0.996, -0.05194, 0.138, -0.9891, -0.05195, 0.138, -0.9891, -0.05194, 0.138, -0.9891, -0.05194, 0.138, -0.9891, -0.05194, 0.138, -0.9891, -0.05194, 0.138, -0.9891, -0.02838, 0.9876, -0.1547, -0.02838, 0.9876, -0.1547, 0.6874, 0.7152, -0.1266, 0.6874, 0.7152, -0.1266, -0.02838, 0.9876, -0.1547, -0.02838, 0.9876, -0.1547, 0.9948, 0.1013, 0.009997, 0.9879, 0.1333, -0.07951, 0.9994, 0.02122, -0.02723, 0.9994, 0.02122, -0.02723, 0.9991, 0.02762, -0.03127, 0.9948, 0.1013, 0.009997, 0.6874, 0.7152, -0.1267, 0.9991, 0.02762, -0.03127, 0.9994, 0.02122, -0.02723, 0.6874, 0.7152, -0.1267, 0.9991, 0.02473, -0.03453, 0.9991, 0.02762, -0.03127, 0.9991, 0.02762, -0.03127, 0.9991, 0.02473, -0.03453, 0.9988, 0.02542, -0.04097, 0.9991, 0.02473, -0.03453, 0.9984, 0.02512, -0.04984, 0.9988, 0.02542, -0.04097, 0.9948, 0.1013, 0.009997, 0.9964, 0.08114, 0.02369, 0.9911, 0.1269, -0.03988, 0.9991, 0.02762, -0.03127, 0.9964, 0.08114, 0.02369, 0.9948, 0.1013, 0.009997, 0.9986, 0.03827, 0.03741, 0.9964, 0.08114, 0.02369, 0.9991, 0.02762, -0.03127, 0.9964, 0.08114, 0.02369, 0.9986, 0.03827, 0.03741, 0.9911, 0.1269, -0.03988, 0.9911, 0.1269, -0.03988, 0.9986, 0.03827, 0.03741, 0.9969, 0.06674, -0.04218, 0.9986, 0.03827, 0.03741, 0.9958, -0.06382, 0.06587, 0.9969, 0.06674, -0.04218, 0.9969, 0.06674, -0.04218, 0.9958, -0.06382, 0.06587, 0.9991, 0.02948, 0.03157, 0.9958, -0.06382, 0.06587, 0.9743, -0.2204, 0.04574, 0.9991, 0.02948, 0.03157, 0.9991, 0.02948, 0.03157, 0.9743, -0.2204, 0.04574, 0.9997, 0.01069, -0.02342, 0.9743, -0.2204, 0.04574, 0.9435, -0.327, -0.05284, 0.9997, 0.01069, -0.02342, 0.9997, 0.01069, -0.02342, 0.9435, -0.327, -0.05284, 0.9827, 0.01439, -0.1844, 0.9435, -0.327, -0.05284, 0.9144, -0.1153, -0.3881, 0.9827, 0.01439, -0.1844, 0.9827, 0.01439, -0.1844, 0.9144, -0.1153, -0.3881, 0.9137, 0.185, -0.3618, 0.9137, 0.185, -0.3618, 0.9466, 0.3186, -0.04999, 0.9827, 0.01439, -0.1844, 0.9827, 0.01439, -0.1844, 0.9466, 0.3186, -0.04999, 0.9997, 0.01069, -0.02342, 0.9466, 0.3186, -0.04999, 0.9699, 0.1954, -0.145, 0.9997, 0.01069, -0.02342, 0.9997, 0.01069, -0.02342, 0.9699, 0.1954, -0.145, 0.9991, 0.02948, 0.03157, 0.9699, 0.1954, -0.145, 0.9969, 0.06674, -0.04218, 0.9991, 0.02948, 0.03157, 0.9911, 0.1269, -0.03988, 0.9969, 0.06674, -0.04218, 0.9699, 0.1954, -0.145, 0.9879, 0.1333, -0.07951, 0.9911, 0.1269, -0.03988, 0.9699, 0.1954, -0.145, 0.9948, 0.1013, 0.009997, 0.9911, 0.1269, -0.03988, 0.9879, 0.1333, -0.07951, -0.01651, 0.996, 0.08818, -0.01651, 0.996, 0.08818, -0.0165, 0.996, 0.08818, -0.0165, 0.996, 0.08818, -0.01651, 0.996, 0.08818, -0.01835, 0.9985, 0.05221, -0.01926, 0.9992, 0.03419, -0.01835, 0.9985, 0.05219, -0.01925, 0.9992, 0.03419, -0.01925, 0.9992, 0.03419, -0.01835, 0.9985, 0.05219, -0.01926, 0.9992, 0.03419, 0.9992, 0.01652, -0.03773, 0.9985, 0.02104, -0.05, -0.9985, -0.02105, 0.05004, -0.9992, -0.01652, 0.03773, -0.9985, -0.02107, 0.05009, 0.9985, 0.02104, -0.05005, -0.339, -0.02837, -0.9404, 0.7613, 0.03878, 0.6472, 0.7394, 0.6632, 0.1161, -0.339, -0.02837, -0.9404, 0.7394, 0.6632, 0.1161, -0.5883, -0.6975, 0.409, 0.7613, 0.03878, 0.6472, -0.5883, -0.6975, 0.409, 0.7394, 0.6632, 0.1161, 0.7613, 0.03878, 0.6472, -0.339, -0.02837, -0.9404, -0.5883, -0.6975, 0.409, 0.5081, -0.8571, -0.08497, 0.7443, -0.5881, 0.3165, 0.5886, -0.5628, 0.5803, 0.6332, -0.5142, -0.5785, 0.5665, -0.2443, -0.787, 0.7839, -0.3133, -0.536, 0.5665, -0.2443, -0.787, 0.6332, -0.5142, -0.5785, 0.5213, -0.5473, -0.6548, 0.5081, -0.8571, -0.08497, 0.5213, -0.5473, -0.6548, 0.6332, -0.5142, -0.5785, 0.5081, -0.8571, -0.08497, 0.6332, -0.5142, -0.5785, 0.8293, -0.5394, -0.1461, 0.5081, -0.8571, -0.08497, 0.8293, -0.5394, -0.1461, 0.7443, -0.5881, 0.3165, 0.9369, -0.3485, 0.02609, 0.7443, -0.5881, 0.3165, 0.8293, -0.5394, -0.1461, 0.7565, -0.3743, 0.5362, 0.7443, -0.5881, 0.3165, 0.9369, -0.3485, 0.02609, 0.7565, -0.3743, 0.5362, 0.5886, -0.5628, 0.5803, 0.7443, -0.5881, 0.3165, 0.5886, -0.5628, 0.5803, 0.7565, -0.3743, 0.5362, 0.6128, -0.3313, 0.7175, 0.7839, -0.3133, -0.536, 0.8293, -0.5394, -0.1461, 0.6332, -0.5142, -0.5785, 0.9369, -0.3485, 0.02609, 0.8293, -0.5394, -0.1461, 0.7839, -0.3133, -0.536, -0.01745, 0.9974, 0.06988, 0.007605, 0.8567, 0.5157, -0.01745, 0.9974, 0.06988, 0.04098, 0.35, 0.9359, 0.00761, 0.8567, 0.5158, -0.01746, 0.9974, 0.06988, 0.04098, 0.35, 0.9359, 0.05373, -0.3009, 0.9522, 0.00761, 0.8567, 0.5158, 0.05146, -0.6398, 0.7668, 0.05146, -0.6398, 0.7668, -0.5242, -0.4087, 0.7471, -0.5242, -0.4087, 0.7471, 0.05146, -0.6398, 0.7668, 0.05373, -0.3009, 0.9522, -0.5242, -0.4087, 0.7471, 0.05373, -0.3009, 0.9522, 0.04098, 0.35, 0.9359, -0.9985, -0.02122, 0.04997, -0.9985, -0.02122, 0.04997, -0.5242, -0.4087, 0.7471, -0.5242, -0.4087, 0.7471, -0.9985, -0.02122, 0.04997, -0.9985, -0.02091, 0.05009, -0.9998, -0.01178, -0.01343, -0.996, 0.008326, 0.08894, -0.9971, -0.02093, 0.07378, -1.0, 0.001714, 0.007796, -0.996, 0.008326, 0.08894, -0.9998, -0.01178, -0.01343, -0.9867, 0.1451, -0.07256, -1.0, 0.001714, 0.007796, -0.9998, -0.01178, -0.01343, -0.9985, 0.04304, 0.03505, -1.0, 0.001714, 0.007796, -0.9867, 0.1451, -0.07256, -0.8707, -0.09003, -0.4836, -0.9273, -0.3708, 0.05156, -0.9794, -0.006934, -0.2017, -0.8707, -0.09003, -0.4836, -0.9794, -0.006934, -0.2017, -0.878, 0.136, -0.4589, -0.878, 0.1361, -0.4589, -0.8707, -0.09003, -0.4836, -0.9794, -0.006938, -0.2017, -0.878, 0.1361, -0.4589, -0.9794, -0.006938, -0.2017, -0.9516, 0.2974, 0.0773, -0.9794, -0.006938, -0.2017, -0.9957, -0.01441, 0.09123, -0.9516, 0.2974, 0.0773, -0.9516, 0.2974, 0.0773, -0.9957, -0.01441, 0.09123, -0.9867, 0.1451, -0.07256, -0.9957, -0.01441, 0.09123, -0.9925, 0.01666, 0.1208, -0.9867, 0.1451, -0.07256, -0.9867, 0.1451, -0.07256, -0.9925, 0.01666, 0.1208, -0.9985, 0.04304, 0.03505, -0.9925, 0.01666, 0.1208, -0.9834, -0.08794, 0.1589, -0.9985, 0.04304, 0.03505, -0.9834, -0.08794, 0.1589, -0.9915, -0.04045, 0.1236, -0.9985, 0.04304, 0.03505, -0.9985, 0.04304, 0.03505, -0.9915, -0.04045, 0.1236, -1.0, 0.001714, 0.007796, -0.9915, -0.04045, 0.1236, -0.9945, -0.02831, 0.1004, -1.0, 0.001714, 0.007796, -1.0, 0.001714, 0.007796, -0.9945, -0.02831, 0.1004, -0.996, 0.008326, 0.08894, -0.9945, -0.02831, 0.1004, -0.9969, -0.02634, 0.07371, -0.996, 0.008326, 0.08894, -0.9969, -0.02634, 0.07371, -0.9971, -0.02093, 0.07378, -0.996, 0.008326, 0.08894, -0.9969, -0.02634, 0.07371, -0.9967, -0.01999, 0.07814, -0.9971, -0.02093, 0.07378, -0.9982, -0.0115, 0.05899, -0.9967, -0.01999, 0.07814, -0.9969, -0.02634, 0.07371, -0.9988, -0.007433, 0.04739, -0.9982, -0.0115, 0.05899, -0.9969, -0.02634, 0.07371, -0.9987, -0.007421, 0.05049, -0.9982, -0.0115, 0.05899, -0.9988, -0.007433, 0.04739, -0.9915, -0.04045, 0.1236, -0.9969, -0.02634, 0.07371, -0.9945, -0.02831, 0.1004, -0.9794, -0.006938, -0.2017, -0.9273, -0.3708, 0.05153, -0.9957, -0.01441, 0.09123, -0.9273, -0.3708, 0.05156, -0.9587, -0.2492, 0.1368, -0.9957, -0.01441, 0.09123, -0.9957, -0.01441, 0.09123, -0.9587, -0.2492, 0.1368, -0.9925, 0.01666, 0.1208, -0.9587, -0.2492, 0.1368, -0.9834, -0.08794, 0.1589, -0.9925, 0.01666, 0.1208, -0.5707, -0.4953, -0.655, -0.7433, -0.3223, -0.5862, -0.6025, -0.2498, -0.758, -0.4951, -0.8681, -0.03525, -0.7258, -0.5637, -0.3942, -0.5707, -0.4953, -0.655, -0.7433, -0.3223, -0.5862, -0.5707, -0.4953, -0.655, -0.7258, -0.5637, -0.3942, -0.7433, -0.3223, -0.5862, -0.7258, -0.5637, -0.3942, -0.9199, -0.3847, -0.07635, -0.9199, -0.3847, -0.07635, -0.7258, -0.5637, -0.3942, -0.8095, -0.5831, 0.0684, -0.9199, -0.3847, -0.07635, -0.8095, -0.5831, 0.0684, -0.7692, -0.4248, 0.4774, -0.7692, -0.4248, 0.4774, -0.8095, -0.5831, 0.0684, -0.6276, -0.6041, 0.4911, -0.6276, -0.6041, 0.4911, -0.5736, -0.3656, 0.733, -0.7692, -0.4248, 0.4774, -0.5736, -0.3656, 0.733, -0.6276, -0.6041, 0.4911, -0.5313, -0.6356, 0.5601, -0.4951, -0.8681, -0.03525, -0.5313, -0.6356, 0.5601, -0.6276, -0.6041, 0.4911, -0.4951, -0.8681, -0.03525, -0.6276, -0.6041, 0.4911, -0.8095, -0.5831, 0.0684, -0.4951, -0.8681, -0.03525, -0.8095, -0.5831, 0.0684, -0.7258, -0.5637, -0.3942, 0.0052, 0.8791, 0.4766, 0.02373, 0.6547, 0.7555, 0.005204, 0.8791, 0.4766, -0.3013, 0.2454, 0.9214, 0.02371, 0.6548, 0.7555, 0.005197, 0.8791, 0.4766, -0.3013, 0.2454, 0.9214, 0.05278, -0.5074, 0.8601, 0.02371, 0.6548, 0.7555, 0.03831, -0.9229, 0.3831, 0.05278, -0.5074, 0.8601, -0.3013, 0.2454, 0.9214, 0.03831, -0.9229, 0.3831, 0.01745, -0.9974, -0.06988, 0.05278, -0.5074, 0.8601, 0.01744, -0.9974, -0.06987, 0.01744, -0.9974, -0.06987, 0.03837, -0.9229, 0.3831, -0.3013, 0.2455, 0.9214, -0.9794, -0.03111, 0.1995, -0.9794, -0.03111, 0.1995, -0.9794, -0.03111, 0.1995, -0.9794, -0.03111, 0.1995, -0.9794, -0.03111, 0.1995, -0.01197, 0.9845, 0.1748, -0.01197, 0.9845, 0.1748, -0.02069, 0.9981, -0.05819, -0.0207, 0.9981, -0.05817, -0.01197, 0.9845, 0.1748, -0.02388, 0.9979, -0.0596, -0.03568, 0.8766, -0.48, -0.0207, 0.9981, -0.05817, -0.02388, 0.9979, -0.0596, -0.03568, 0.8766, -0.48, -0.02925, 0.8756, -0.4821, -0.0207, 0.9981, -0.05817, -0.03568, 0.8766, -0.48, -0.04152, 0.7578, -0.6511, -0.02925, 0.8756, -0.4821, -0.03568, 0.8766, -0.48, -0.04798, 0.7626, -0.6451, -0.04152, 0.7578, -0.6511, 0.03876, -0.9014, 0.4312, 0.04005, -0.8379, 0.5444, 0.04234, -0.8371, 0.5454, 0.0352, -0.9508, 0.3078, 0.03876, -0.9014, 0.4312, 0.04234, -0.8371, 0.5454, 0.02758, -0.9901, 0.1375, 0.03876, -0.9014, 0.4312, 0.0352, -0.9508, 0.3078, 0.02555, -0.9952, 0.09439, 0.02758, -0.9901, 0.1375, 0.0352, -0.9508, 0.3078, 0.02347, -0.9984, 0.05117, 0.02758, -0.9901, 0.1375, 0.02555, -0.9952, 0.09439, 0.02347, -0.9984, 0.05117, 0.02347, -0.9984, 0.05117, 0.02556, -0.9952, 0.09434, -0.9735, -0.1165, -0.1969, -0.8386, -0.5166, 0.173, -0.4198, -0.9063, -0.04887, -0.995, -0.09882, -0.01663, -0.8386, -0.5166, 0.173, -0.9735, -0.1165, -0.1969, -0.6953, -0.194, 0.692, -0.8386, -0.5166, 0.173, -0.995, -0.09882, -0.01663, -0.9987, -0.01832, 0.0482, -0.6953, -0.194, 0.692, -0.995, -0.09882, -0.01663, -0.8353, 0.3616, 0.4141, -0.6953, -0.194, 0.692, -0.9987, -0.01832, 0.0482, -0.9953, 0.08911, -0.03697, -0.8353, 0.3616, 0.4141, -0.9987, -0.01832, 0.0482, -0.9953, 0.08911, -0.03697, -0.982, 0.09474, -0.1633, -0.8353, 0.3616, 0.4141, -0.8353, 0.3616, 0.4141, -0.982, 0.09474, -0.1633, -0.4577, 0.8812, 0.1183, -0.4577, 0.8812, 0.1183, 0.7443, 0.6282, 0.2268, -0.8353, 0.3616, 0.4141, 0.6858, 0.7271, -0.03132, 0.7443, 0.6282, 0.2268, -0.4577, 0.8812, 0.1183, 0.6858, 0.7271, -0.03132, 0.9623, 0.1222, -0.2432, 0.7443, 0.6282, 0.2268, 0.7443, 0.6282, 0.2268, 0.9623, 0.1221, -0.2432, 0.9913, 0.08349, -0.1017, 0.7443, 0.6282, 0.2268, 0.9913, 0.08349, -0.1017, 0.7658, 0.02578, 0.6425, 0.9913, 0.08349, -0.1017, 0.9985, 0.02118, -0.04999, 0.7658, 0.02578, 0.6425, 0.7658, 0.02578, 0.6425, 0.9985, 0.02118, -0.04999, 0.658, -0.6836, 0.3159, 0.9985, 0.02118, -0.04999, 0.9758, -0.06114, -0.21, 0.658, -0.6836, 0.3159, 0.658, -0.6836, 0.3159, 0.9758, -0.06114, -0.21, 0.8267, -0.5193, -0.2168, 0.8267, -0.5193, -0.2168, 0.9758, -0.06114, -0.21, 0.9589, 0.04195, -0.2808, 0.7443, 0.6282, 0.2268, 0.7658, 0.02578, 0.6425, -0.8353, 0.3616, 0.4141, -0.8353, 0.3616, 0.4141, 0.7658, 0.02578, 0.6425, -0.6953, -0.194, 0.692, 0.7658, 0.02578, 0.6425, 0.658, -0.6836, 0.3159, -0.6953, -0.194, 0.692, -0.6953, -0.194, 0.692, 0.658, -0.6836, 0.3159, -0.8386, -0.5166, 0.173, 0.658, -0.6836, 0.3159, -0.4198, -0.9063, -0.04887, -0.8386, -0.5166, 0.173, -0.4198, -0.9063, -0.04887, 0.658, -0.6836, 0.3159, 0.8267, -0.5193, -0.2168, -0.507, 0.05108, -0.8604, -0.9709, -0.0003874, -0.2394, -0.8637, 0.01992, -0.5036, -0.2663, 0.06239, -0.9619, -0.507, 0.05108, -0.8604, -0.8637, 0.01992, -0.5036, 0.2261, 0.07172, -0.9715, -0.507, 0.05108, -0.8604, -0.2663, 0.06239, -0.9619, 0.4779, 0.06946, -0.8756, 0.2261, 0.07172, -0.9715, -0.2663, 0.06239, -0.9619, 0.8463, 0.05185, -0.5302, 0.2261, 0.07172, -0.9715, 0.4779, 0.06946, -0.8756, 0.9601, 0.03624, -0.2774, 0.8463, 0.05185, -0.5302, 0.4779, 0.06946, -0.8756, 0.9777, 0.002567, 0.2099, 0.8463, 0.05185, -0.5302, 0.9601, 0.03624, -0.2774, 0.8958, -0.01521, 0.4441, 0.9777, 0.002567, 0.2099, 0.9601, 0.03624, -0.2774, 0.9734, 0.001249, 0.2292, 0.9777, 0.002567, 0.2099, 0.8958, -0.01521, 0.4441, 0.9147, 0.0442, -0.4017, 0.9734, 0.001249, 0.2292, 0.8958, -0.01521, 0.4441, 0.8187, 0.05426, -0.5716, 0.9734, 0.001249, 0.2292, 0.9147, 0.0442, -0.4017, 0.949, 0.0385, -0.3129, 0.8187, 0.05426, -0.5716, 0.9147, 0.0442, -0.4017, 0.9736, 0.00121, 0.2283, 0.8187, 0.05426, -0.5716, 0.949, 0.0385, -0.3129, 0.8593, -0.02054, 0.5111, 0.9736, 0.00121, 0.2283, 0.949, 0.0385, -0.3129, 0.8955, -0.274, 0.3507, 0.9736, 0.00121, 0.2283, 0.8593, -0.02054, 0.5111, 0.6091, 0.7302, 0.3095, 0.8955, -0.274, 0.3507, 0.8593, -0.02054, 0.5111, -0.8673, 0.2195, 0.4467, -0.886, -0.4637, -0.003736, -0.4625, 0.8833, 0.07627, -0.8673, 0.2195, 0.4467, -0.4625, 0.8833, 0.07627, 0.6091, 0.7302, 0.3095, 0.6091, 0.7302, 0.3095, -0.4625, 0.8833, 0.07627, 0.886, 0.4637, 0.003419, 0.6091, 0.7302, 0.3095, 0.886, 0.4637, 0.003419, 0.8955, -0.274, 0.3507, 0.8955, -0.274, 0.3507, 0.886, 0.4637, 0.003419, 0.4625, -0.8833, -0.07642, 0.8955, -0.274, 0.3507, 0.4625, -0.8833, -0.07642, -0.5889, -0.7696, 0.247, -0.5889, -0.7696, 0.247, 0.4625, -0.8833, -0.07642, -0.886, -0.4637, -0.003736, -0.5889, -0.7696, 0.247, -0.886, -0.4637, -0.003736, -0.8673, 0.2195, 0.4467, -0.8136, -0.05468, 0.5789, -0.5889, -0.7696, 0.247, -0.8673, 0.2195, 0.4467, -0.9478, -0.03875, 0.3165, -0.8136, -0.05468, 0.5789, -0.8673, 0.2195, 0.4467, -0.978, -0.002668, -0.2085, -0.8136, -0.05468, 0.5789, -0.9478, -0.03875, 0.3165, -0.8821, 0.01732, -0.4708, -0.978, -0.002668, -0.2085, -0.9478, -0.03875, 0.3165, -0.9565, 0.00336, -0.2916, -0.978, -0.002668, -0.2085, -0.8821, 0.01732, -0.4708, -0.9476, -0.03878, 0.3172, -0.9565, 0.00336, -0.2916, -0.8821, 0.01732, -0.4708, -0.8607, -0.05047, 0.5067, -0.9565, 0.00336, -0.2916, -0.9476, -0.03878, 0.3172, -0.9634, -0.03547, 0.2656, -0.8607, -0.05047, 0.5067, -0.9476, -0.03878, 0.3172, -0.9709, -0.0003874, -0.2394, -0.8607, -0.05047, 0.5067, -0.9634, -0.03547, 0.2656, -0.8637, 0.01992, -0.5036, -0.9709, -0.0003874, -0.2394, -0.9634, -0.03547, 0.2656, 0.05359, -0.3131, 0.9482, 0.05349, -0.4799, 0.8757, 0.05359, -0.3131, 0.9482, 0.05359, -0.3131, 0.9482, 0.05349, -0.4799, 0.8757, 0.05152, -0.6357, 0.7702, 0.05349, -0.4799, 0.8757, 0.05367, -0.4386, 0.8971, 0.05152, -0.6357, 0.7702, 0.05152, -0.6357, 0.7702, 0.05367, -0.4386, 0.8971, 0.04786, 0.07332, 0.9962, 0.05367, -0.4386, 0.8971, 0.03951, 0.3388, 0.94, 0.04786, 0.07332, 0.9962, 0.04786, 0.07332, 0.9962, 0.03951, 0.3388, 0.94, 0.04446, 0.1964, 0.9795, 0.03951, 0.3388, 0.94, 0.05277, -0.2057, 0.9772, 0.04446, 0.1964, 0.9795, 0.04446, 0.1964, 0.9795, 0.05277, -0.2057, 0.9772, 0.05356, -0.4683, 0.882, 0.05277, -0.2057, 0.9772, 0.03865, -0.921, 0.3877, 0.05356, -0.4683, 0.882, 0.05356, -0.4683, 0.882, 0.03865, -0.921, 0.3877, -0.05322, -0.2251, -0.9729, 0.03865, -0.921, 0.3877, -0.05815, -0.03506, -0.9977, -0.05322, -0.2251, -0.9729, -0.05322, -0.2251, -0.9729, -0.05815, -0.03506, -0.9977, -0.04962, -0.2764, -0.9598, -0.05815, -0.03506, -0.9977, -0.03106, -0.6017, -0.7981, -0.04962, -0.2764, -0.9598, -0.04962, -0.2764, -0.9598, -0.03106, -0.6017, -0.7981, -0.02043, -0.7042, -0.7097, -0.03106, -0.6017, -0.7981, 0.008348, -0.9702, -0.242, -0.02043, -0.7042, -0.7097, -0.02043, -0.7042, -0.7097, 0.008348, -0.9702, -0.242, 0.03662, -0.9662, 0.2551, 0.008348, -0.9702, -0.242, 0.05175, -0.7864, 0.6155, 0.03662, -0.9662, 0.2551, 0.03662, -0.9662, 0.2551, 0.05175, -0.7864, 0.6155, 0.05636, -0.7892, 0.6115, -0.02951, 0.9731, -0.2285, -0.03179, 0.9727, -0.2299, -0.04152, 0.8001, -0.5984, -0.02951, 0.9731, -0.2285, -0.04152, 0.8001, -0.5984, -0.03661, 0.7998, -0.5992, -0.03661, 0.7998, -0.5992, -0.04152, 0.8001, -0.5984, -0.04838, 0.2571, -0.9652, -0.04152, 0.8001, -0.5984, -0.05436, -0.01198, -0.9984, -0.04838, 0.2571, -0.9652, -0.04838, 0.2571, -0.9652, -0.05436, -0.01198, -0.9984, -0.0371, -0.5643, -0.8248, -0.05436, -0.01198, -0.9984, -0.01687, -0.8285, -0.5598, -0.0371, -0.5643, -0.8248, -0.0371, -0.5643, -0.8248, -0.01687, -0.8285, -0.5598, 0.005945, -0.9658, -0.2592, -0.01686, -0.8285, -0.5598, 0.007444, -0.966, -0.2583, 0.005941, -0.9658, -0.2591, -0.9997, 0.02165, -0.005968, -0.9939, 0.1085, 0.01997, -0.9905, 0.1339, 0.03114, -0.9939, 0.1085, 0.01997, -0.9886, 0.09901, -0.113, -0.9905, 0.1339, 0.03114, -0.9915, 0.1239, 0.039, -0.9939, 0.1085, 0.02, -0.9902, 0.1334, 0.04192, -0.9902, 0.1335, 0.04194, -0.9939, 0.1085, 0.01997, -0.9983, 0.055, -0.0203, -0.9939, 0.1085, 0.01997, -0.9997, 0.02165, -0.005968, -0.9983, 0.055, -0.0203, -0.9983, 0.055, -0.0203, -0.9997, 0.02165, -0.005968, -0.9948, -0.08427, -0.0572, -0.9997, 0.02165, -0.005968, -0.9872, -0.1514, -0.04915, -0.9948, -0.08427, -0.0572, -0.9948, -0.08427, -0.0572, -0.9872, -0.1514, -0.04915, -0.984, -0.176, -0.02721, -0.9872, -0.1514, -0.04915, -0.9817, -0.1871, -0.03543, -0.984, -0.176, -0.02721, 0.9798, -0.1661, -0.1111, 0.9865, -0.1061, -0.1251, 0.985, -0.1439, -0.09558, 0.985, -0.1439, -0.09558, 0.9865, -0.1061, -0.1251, 0.9895, -0.03177, -0.1411, 0.9865, -0.1061, -0.1251, 0.9918, 0.07748, -0.1017, 0.9895, -0.03177, -0.1411, 0.9895, -0.03177, -0.1411, 0.9918, 0.07748, -0.1017, 0.9872, 0.1004, -0.1243, 0.9918, 0.07748, -0.1017, 0.9851, 0.1659, -0.04534, 0.9872, 0.1004, -0.1243, 0.9872, 0.1004, -0.1243, 0.9851, 0.1659, -0.04534, 0.98, 0.1899, -0.05993, 0.9851, 0.1659, -0.04534, 0.9802, 0.1886, -0.0604, 0.98, 0.1899, -0.05993, 0.9918, 0.07748, -0.1017, 0.9695, 0.2267, 0.09278, 0.9851, 0.1659, -0.04534, -0.9985, -0.02108, 0.05003, -0.9985, -0.02122, 0.04997, -0.9985, -0.02122, 0.04997, -0.9985, -0.02122, 0.04997, -0.9985, -0.02122, 0.04997, -0.9985, -0.021, 0.05005, 0.9985, 0.02091, -0.05009, 0.9985, 0.02118, -0.04999, 0.9985, 0.02118, -0.04999, 0.9985, 0.02122, -0.04997, 0.9985, 0.02122, -0.04997, 0.9985, 0.02117, -0.04999, 0.01744, -0.9974, -0.06987, 0.01744, -0.9974, -0.06987, 0.03837, -0.9229, 0.3832, 0.0384, -0.9229, 0.3831, 0.01745, -0.9974, -0.06988, 0.05282, -0.5074, 0.8601, 0.0384, -0.9229, 0.3831, 0.05282, -0.5074, 0.8601, 0.04631, 0.1853, 0.9816, 0.04631, 0.1853, 0.9816, 0.05282, -0.5074, 0.8601, 0.03511, 0.4441, 0.8953, 0.04631, 0.1853, 0.9816, 0.03511, 0.4441, 0.8953, 0.02367, 0.6558, 0.7546, 0.02367, 0.6558, 0.7546, 0.03507, 0.4441, 0.8953, 0.02367, 0.6558, 0.7546, -0.05375, 0.4109, -0.9101, -0.06042, 0.4072, -0.9113, -0.06042, 0.4072, -0.9113, -0.06042, 0.4072, -0.9113, -0.06042, 0.4072, -0.9113, -0.0671, 0.4035, -0.9125, 0.02537, -0.0691, 0.9973, 0.02536, -0.0691, 0.9973, 0.02537, -0.0691, 0.9973, 0.02537, -0.0691, 0.9973, 0.02536, -0.0691, 0.9973, 0.02537, -0.0691, 0.9973, 0.9985, 0.02118, -0.04999, 0.9985, 0.02118, -0.04999, 0.9985, 0.02118, -0.04999, 0.9985, 0.02117, -0.04999, 0.9985, 0.02117, -0.04999, 0.9985, 0.02117, -0.04999, 0.9949, 0.01041, 0.1006, 0.9949, 0.01046, 0.1006, 0.9949, 0.01046, 0.1006, 0.9949, 0.01045, 0.1006, 0.9949, 0.01045, 0.1006, 0.9949, 0.01045, 0.1006, 0.01745, -0.9974, -0.06988, 0.01745, -0.9974, -0.06988, 0.03835, -0.9229, 0.3831, 0.03833, -0.9229, 0.3831, 0.01745, -0.9974, -0.06987, 0.05281, -0.5074, 0.8601, 0.03833, -0.9229, 0.3831, 0.05281, -0.5074, 0.8601, 0.04319, 0.2875, 0.9568, 0.04319, 0.2875, 0.9568, 0.05281, -0.5074, 0.8601, 0.02375, 0.6547, 0.7555, 0.04319, 0.2875, 0.9568, 0.02375, 0.6547, 0.7555, 0.005209, 0.8791, 0.4766, 0.005206, 0.8791, 0.4766, 0.02378, 0.6547, 0.7555, 0.00521, 0.8791, 0.4766, -0.985, -0.02917, 0.1702, -0.985, -0.02916, 0.1702, -0.985, -0.02917, 0.1702, -0.985, -0.02917, 0.1702, -0.985, -0.02916, 0.1702, -0.985, -0.02926, 0.1702, 0.9949, 0.01041, 0.1006, 0.9949, 0.01041, 0.1006, 0.9949, 0.01041, 0.1006, 0.9949, 0.01041, 0.1006, 0.9949, 0.01041, 0.1006, 0.9949, 0.01046, 0.1006])] * 3)])
arm_w_357_reference_skeleton = bpy.data.armatures.new('w_357_reference_skeleton')  # bones are not reproduced

# ---- objects
ob_w_357 = bpy.data.objects.new('w_357', arm_w_357_reference_skeleton)
ob_w_357_reference = bpy.data.objects.new('w_357_reference', me_w_357_reference)

# ---- transforms, parenting, visibility, modifiers, constraints
ob_w_357.location = (0.0, 0.0, 0.0)
ob_w_357.show_in_front = True
ob_w_357_reference.parent = ob_w_357
ob_w_357_reference.location = (0.0, 0.0, 0.0)
_vg = ob_w_357_reference.vertex_groups.new(name='ValveBiped.Bip01_R_Hand')
_vg = ob_w_357_reference.vertex_groups.new(name='ValveBiped.Weapon_bone')
_vg.add([0, 1, 2, 3, 4, 5, 6, 7, 8, 9, 10, 11, 12, 13, 14, 15, 16, 17, 18, 19, 20, 21, 22, 23, 24, 25, 26, 27, 28, 29, 30, 31, 32, 33, 34, 35, 36, 37, 38, 39, 40, 41, 42, 43, 44, 45, 46, 47, 48, 49, 50, 51, 52, 53, 54, 55, 56, 57, 58, 59, 60, 61, 62, 63, 64, 65, 66, 67, 68, 69, 70, 71, 72, 73, 74, 75, 76, 77, 78, 79, 80, 81, 82, 83, 84, 85, 86, 87, 88, 89, 90, 91, 92, 93, 94, 95, 96, 97, 98, 99, 100, 101, 102, 103, 104, 105, 106, 107, 108, 109, 110, 111, 112, 113, 114, 115, 116, 117, 118, 119, 120, 121, 122, 123, 124, 125, 126, 127, 128, 129, 130, 131, 132, 133, 134, 135, 136, 137, 138, 139, 140, 141, 142, 143, 144, 145, 146, 147, 148, 149, 150, 151, 152, 153, 154, 155, 156, 157, 158, 159, 160, 161, 162, 163, 164, 165, 166, 167, 168, 169, 170, 171, 172, 173, 174, 175, 176, 177, 178, 179, 180, 181, 182, 183, 184, 185, 186, 187, 188, 189, 190, 191, 192, 193, 194, 195, 196, 197, 198, 199, 200], 1.0, 'REPLACE')
_m = ob_w_357_reference.modifiers.new('Armature', 'ARMATURE')
_m.object = ob_w_357

# ---- collection membership
scene.collection.objects.link(ob_w_357)
scene.collection.objects.link(ob_w_357_reference)

# ---- scene / render settings (as saved in the file)
scene.frame_start = 1; scene.frame_end = 250; scene.frame_set(0)
scene.render.engine = 'BLENDER_EEVEE_NEXT'
scene.cycles.sampling_pattern = 'TABULATED_SOBOL'
scene.view_settings.view_transform = 'Filmic'
bpy.context.view_layer.update()

# ---- added for rendering (the .blend has no active camera and no usable light): camera, sun
cam_auto = bpy.data.cameras.new('AutoCamera')
cam_auto.lens = 50.0
cam_auto.sensor_width = 36.0
cam_auto.clip_end = 1000.0
ob_auto_camera = bpy.data.objects.new('AutoCamera', cam_auto)
scene.collection.objects.link(ob_auto_camera)
ob_auto_camera.location = (14.7005, -15.2191, 10.1393)
ob_auto_camera.rotation_euler = (1.09748, -7.21219e-08, 0.694738)
scene.camera = ob_auto_camera
light_auto_sun = bpy.data.lights.new('AutoSun', 'SUN')
light_auto_sun.energy = 3.0
light_auto_sun.angle = 0.0523599
ob_auto_sun = bpy.data.objects.new('AutoSun', light_auto_sun)
scene.collection.objects.link(ob_auto_sun)
ob_auto_sun.rotation_euler = (0.872665, 0.174533, 0.523599)
bpy.context.view_layer.update()
